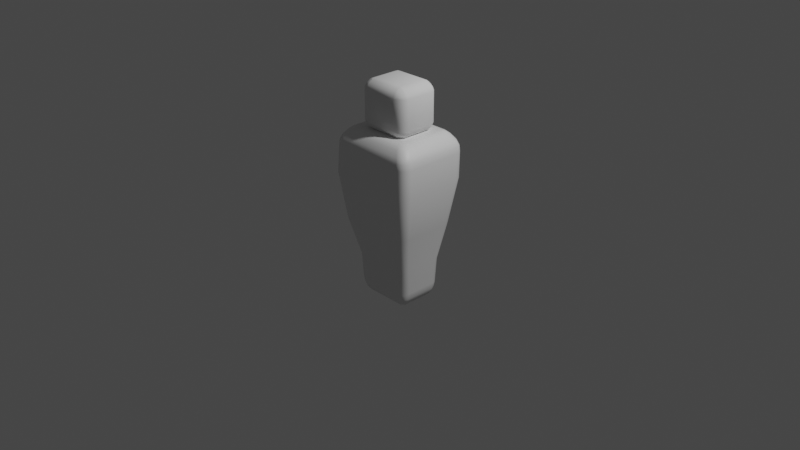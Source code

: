 # Source: PlaceholderModelMale.blend  (saved by Blender 3.3.6; exported with 4.5.12 LTS)
import bpy
from mathutils import Matrix  # noqa: F401  (used for matrix-valued properties, if any)

bpy.ops.wm.read_factory_settings(use_empty=True)
scene = bpy.context.scene
scene.name = 'Scene'

# ---- collections
col_collection = bpy.data.collections.new('Collection'); scene.collection.children.link(col_collection)

# ---- materials (node trees are filled in below, after node groups)
mat_placeholdermodelmale = bpy.data.materials.new('PlaceholderModelMale')
mat_placeholdermodelmale.alpha_threshold = 0.0
mat_placeholdermodelmale.use_transparent_shadow = False
mat_placeholdermodelmale.roughness = 0.5
mat_placeholdermodelmale.line_color = (0.0, 0.0, 0.0, 1.0)

# ---- node groups
ng_auto_smooth = bpy.data.node_groups.new('Auto Smooth', 'GeometryNodeTree')
_s = ng_auto_smooth.interface.new_socket(name='Geometry', in_out='OUTPUT', socket_type='NodeSocketGeometry')
_s = ng_auto_smooth.interface.new_socket(name='Geometry', in_out='INPUT', socket_type='NodeSocketGeometry')
_s = ng_auto_smooth.interface.new_socket(name='Angle', in_out='INPUT', socket_type='NodeSocketFloat')
_s.subtype = 'ANGLE'
_s.min_value = 0.0
_s.max_value = 3.142
ng_auto_smooth.is_modifier = True
_N = ng_auto_smooth.nodes; _L = ng_auto_smooth.links
n0 = _N.new('NodeGroupOutput'); n0.name = 'Group Output'; n0.location = (480, -100)
n1 = _N.new('NodeGroupInput'); n1.name = 'Group Input'; n1.location = (-420, -300)
n2 = _N.new('NodeGroupInput'); n2.name = 'Group Input.001'; n2.location = (-60, -100)
n3 = _N.new('GeometryNodeSetShadeSmooth'); n3.name = 'Set Shade Smooth'; n3.location = (120, -100)
n3.domain = 'EDGE'
n4 = _N.new('GeometryNodeSetShadeSmooth'); n4.name = 'Set Shade Smooth.001'; n4.location = (300, -100)
n5 = _N.new('GeometryNodeInputMeshEdgeAngle'); n5.name = 'Edge Angle'; n5.location = (-420, -220)
n6 = _N.new('GeometryNodeInputEdgeSmooth'); n6.name = 'Is Edge Smooth'; n6.location = (-60, -160)
n7 = _N.new('GeometryNodeInputShadeSmooth'); n7.name = 'Is Face Smooth'; n7.location = (-240, -340)
n8 = _N.new('FunctionNodeBooleanMath'); n8.name = 'Boolean Math'; n8.location = (-60, -220)
n9 = _N.new('FunctionNodeCompare'); n9.name = 'Compare'; n9.location = (-240, -180)
n9.operation = 'LESS_EQUAL'
_L.new(n5.outputs[0], n9.inputs[0])
_L.new(n4.outputs[0], n0.inputs[0])
_L.new(n1.outputs[1], n9.inputs[1])
_L.new(n9.outputs[0], n8.inputs[0])
_L.new(n7.outputs[0], n8.inputs[1])
_L.new(n2.outputs[0], n3.inputs[0])
_L.new(n6.outputs[0], n3.inputs[1])
_L.new(n3.outputs[0], n4.inputs[0])
_L.new(n8.outputs[0], n3.inputs[2])
n0.is_active_output = True

# ---- material node trees
mat_placeholdermodelmale.use_nodes = True; mat_placeholdermodelmale.node_tree.nodes.clear()
_N = mat_placeholdermodelmale.node_tree.nodes; _L = mat_placeholdermodelmale.node_tree.links
n0 = _N.new('ShaderNodeOutputMaterial'); n0.name = 'Material Output'; n0.location = (300, 300)
n1 = _N.new('ShaderNodeBsdfPrincipled'); n1.name = 'Principled BSDF'; n1.location = (10, 300)
n1.distribution = 'GGX'
n1.subsurface_method = 'RANDOM_WALK_SKIN'
n1.inputs[3].default_value = 1.45
n1.inputs[27].default_value = (0.0, 0.0, 0.0, 1.0)
n1.inputs[28].default_value = 1.0
_L.new(n1.outputs[0], n0.inputs[0])
n0.is_active_output = True

# ---- world
world_world = bpy.data.worlds.new('World'); scene.world = world_world
world_world.use_nodes = True; world_world.node_tree.nodes.clear()
_N = world_world.node_tree.nodes; _L = world_world.node_tree.links
n0 = _N.new('ShaderNodeOutputWorld'); n0.name = 'World Output'; n0.location = (300, 300)
n1 = _N.new('ShaderNodeBackground'); n1.name = 'Background'; n1.location = (10, 300)
n1.inputs[0].default_value = (0.05088, 0.05088, 0.05088, 1.0)
_L.new(n1.outputs[0], n0.inputs[0])
n0.is_active_output = True
world_world.color = (0.05088, 0.05088, 0.05088)
world_world.use_sun_shadow = False
world_world.sun_shadow_jitter_overblur = 0.0

# ---- cameras
cam_camera = bpy.data.cameras.new('Camera')
cam_camera.clip_end = 100.0
cam_camera.ortho_scale = 7.314

# ---- lights
light_light = bpy.data.lights.new('Light', 'POINT')
light_light.transmission_factor = 0.0
light_light.energy = 1000.0
light_light.shadow_soft_size = 0.1
light_light.shadow_maximum_resolution = 0.006
light_light.use_absolute_resolution = True

# ---- meshes
me_body = bpy.data.meshes.new('Body')
me_body.from_pydata([(0.2185, 0.1562, -0.85), (0.2312, 0.251, -0.6779), (0.3246, 0.1676, -0.678), (0.2214, 0.1888, -0.8369), (0.2249, 0.2182, -0.7996), (0.2548, 0.1588, -0.8369), (0.2559, 0.1897, -0.8179), (0.2573, 0.2153, -0.7932), (0.2776, 0.2091, -0.779), (0.2663, 0.2441, -0.6856), (0.2964, 0.2258, -0.6883), (0.2283, 0.2401, -0.7437), (0.2614, 0.2308, -0.7449), (0.2882, 0.2186, -0.745), (0.3122, 0.165, -0.7438), (0.2878, 0.1619, -0.7996), (0.3168, 0.199, -0.6857), (0.3018, 0.1946, -0.7449), (0.2845, 0.191, -0.7932), (0.3246, -0.1676, -0.678), (0.2312, -0.251, -0.6779), (0.2185, -0.1562, -0.85), (0.3168, -0.199, -0.6857), (0.2964, -0.2258, -0.6883), (0.3122, -0.165, -0.7438), (0.3018, -0.1946, -0.7449), (0.2882, -0.2186, -0.745), (0.2776, -0.2091, -0.779), (0.2283, -0.2401, -0.7437), (0.2249, -0.2182, -0.7996), (0.2663, -0.2441, -0.6856), (0.2614, -0.2308, -0.7449), (0.2573, -0.2153, -0.7932), (0.2548, -0.1588, -0.8369), (0.2878, -0.1619, -0.7996), (0.2214, -0.1888, -0.8369), (0.2559, -0.1897, -0.8179), (0.2845, -0.191, -0.7932), (-0.3246, 0.1676, -0.678), (-0.2312, 0.251, -0.6779), (-0.2185, 0.1562, -0.85), (-0.3168, 0.199, -0.6857), (-0.2964, 0.2258, -0.6883), (-0.3122, 0.165, -0.7438), (-0.3018, 0.1946, -0.7449), (-0.2882, 0.2186, -0.745), (-0.2776, 0.2091, -0.779), (-0.2283, 0.2401, -0.7437), (-0.2249, 0.2182, -0.7996), (-0.2663, 0.2441, -0.6856), (-0.2614, 0.2308, -0.7449), (-0.2573, 0.2153, -0.7932), (-0.2548, 0.1588, -0.8369), (-0.2878, 0.1619, -0.7996), (-0.2214, 0.1888, -0.8369), (-0.2559, 0.1897, -0.8179), (-0.2845, 0.191, -0.7932), (-0.3246, -0.1676, -0.678), (-0.2185, -0.1562, -0.85), (-0.2312, -0.251, -0.6779), (-0.3122, -0.165, -0.7438), (-0.2878, -0.1619, -0.7996), (-0.3168, -0.199, -0.6857), (-0.3018, -0.1946, -0.7449), (-0.2845, -0.191, -0.7932), (-0.2776, -0.2091, -0.779), (-0.2214, -0.1888, -0.8369), (-0.2249, -0.2182, -0.7996), (-0.2548, -0.1588, -0.8369), (-0.2559, -0.1897, -0.8179), (-0.2573, -0.2153, -0.7932), (-0.2663, -0.2441, -0.6856), (-0.2964, -0.2258, -0.6883), (-0.2283, -0.2401, -0.7437), (-0.2614, -0.2308, -0.7449), (-0.2882, -0.2186, -0.745), (0.3206, 0.3269, 0.0004181), (0.4242, 0.2238, 0.0004181), (0.3603, 0.319, 0.0004181), (0.3939, 0.2967, 0.0004181), (0.4163, 0.2632, 0.0004181), (-0.4242, -0.2694, 0.0004181), (-0.3206, -0.3724, 0.0004181), (-0.4163, -0.3088, 0.0004181), (-0.3939, -0.3422, 0.0004181), (-0.3603, -0.3646, 0.0004181), (0.4242, -0.2694, 0.0004181), (0.3206, -0.3724, 0.0004181), (0.4163, -0.3088, 0.0004181), (0.3939, -0.3422, 0.0004181), (0.3603, -0.3646, 0.0004181), (-0.4242, 0.2238, 0.0004181), (-0.3206, 0.3269, 0.0004181), (-0.4163, 0.2632, 0.0004181), (-0.3939, 0.2967, 0.0004181), (-0.3603, 0.319, 0.0004181), (0.3286, -0.2623, 0.9861), (0.3923, -0.3202, 0.9462), (0.3603, -0.2924, 0.9744), (0.3174, -0.2698, 0.9861), (0.3644, -0.339, 0.9459), (0.3382, -0.3072, 0.9743), (0.3315, -0.3458, 0.9456), (0.2997, -0.2733, 0.9861), (0.3108, -0.3127, 0.9742), (0.2997, 0.2733, 0.9861), (0.3315, 0.3458, 0.9456), (0.3108, 0.3127, 0.9742), (0.4658, 0.2893, 0.8899), (0.4931, 0.3068, 0.7763), (0.488, 0.3032, 0.8401), (0.3895, 0.4098, 0.7762), (0.3689, 0.3849, 0.8905), (0.3864, 0.4041, 0.8402), (0.3174, 0.2698, 0.9861), (0.3644, 0.339, 0.9459), (0.3382, 0.3072, 0.9743), (0.4852, 0.3462, 0.7763), (0.4586, 0.3261, 0.8898), (0.4803, 0.3419, 0.8401), (0.4628, 0.3796, 0.7763), (0.4376, 0.3572, 0.8899), (0.4582, 0.3746, 0.8401), (0.4292, 0.402, 0.7762), (0.4061, 0.3778, 0.8902), (0.4253, 0.3965, 0.8402), (0.3689, -0.3849, 0.8905), (0.3895, -0.4098, 0.7762), (0.3864, -0.4041, 0.8402), (0.4931, -0.3068, 0.7763), (0.4659, -0.2893, 0.8899), (0.488, -0.3032, 0.8401), (0.3286, 0.2623, 0.9861), (0.3923, 0.3202, 0.9462), (0.3603, 0.2924, 0.9744), (0.4292, -0.402, 0.7762), (0.4061, -0.3778, 0.8902), (0.4253, -0.3965, 0.8402), (0.4628, -0.3796, 0.7763), (0.4376, -0.3572, 0.8899), (0.4582, -0.3746, 0.8401), (0.4852, -0.3462, 0.7763), (0.4586, -0.3261, 0.8898), (0.4803, -0.3419, 0.8401), (-0.3689, 0.3849, 0.8905), (-0.3895, 0.4098, 0.7762), (-0.3864, 0.4041, 0.8402), (-0.4931, 0.3068, 0.7763), (-0.4659, 0.2893, 0.8899), (-0.488, 0.3032, 0.8401), (0.3361, 0.2512, 0.9861), (0.4109, 0.2922, 0.9463), (0.3751, 0.2703, 0.9744), (-0.4292, 0.402, 0.7762), (-0.4061, 0.3778, 0.8902), (-0.4253, 0.3965, 0.8402), (-0.4628, 0.3796, 0.7763), (-0.4376, 0.3572, 0.8899), (-0.4582, 0.3746, 0.8401), (-0.4852, 0.3462, 0.7763), (-0.4586, 0.3261, 0.8898), (-0.4803, 0.3419, 0.8401), (-0.4658, -0.2893, 0.8899), (-0.4931, -0.3068, 0.7763), (-0.488, -0.3032, 0.8401), (-0.3895, -0.4098, 0.7762), (-0.3689, -0.3849, 0.8905), (-0.3864, -0.4041, 0.8402), (0.4176, 0.2593, 0.9462), (0.3396, 0.2338, 0.9861), (0.3806, 0.2431, 0.9744), (-0.4852, -0.3462, 0.7763), (-0.4586, -0.3261, 0.8898), (-0.4803, -0.3419, 0.8401), (-0.4628, -0.3796, 0.7763), (-0.4376, -0.3572, 0.8899), (-0.4582, -0.3746, 0.8401), (-0.4292, -0.402, 0.7762), (-0.4061, -0.3778, 0.8902), (-0.4253, -0.3965, 0.8402), (0.3361, -0.2512, 0.9861), (0.4109, -0.2922, 0.9463), (0.3751, -0.2703, 0.9744), (0.3396, -0.2338, 0.9861), (0.4176, -0.2593, 0.9462), (0.3806, -0.2431, 0.9744), (-0.2997, 0.2733, 0.9861), (-0.3315, 0.3458, 0.9456), (-0.3108, 0.3127, 0.9742), (-0.3174, 0.2698, 0.9861), (-0.3644, 0.339, 0.9459), (-0.3382, 0.3072, 0.9743), (-0.3286, 0.2623, 0.9861), (-0.3923, 0.3202, 0.9462), (-0.3603, 0.2924, 0.9744), (-0.3361, 0.2512, 0.9861), (-0.4109, 0.2922, 0.9463), (-0.3751, 0.2703, 0.9744), (-0.3396, 0.2338, 0.9861), (-0.4176, 0.2593, 0.9462), (-0.3806, 0.2431, 0.9744), (-0.3396, -0.2338, 0.9861), (-0.4176, -0.2593, 0.9462), (-0.3806, -0.2431, 0.9744), (-0.3361, -0.2512, 0.9861), (-0.4109, -0.2922, 0.9463), (-0.3751, -0.2703, 0.9744), (-0.3286, -0.2623, 0.9861), (-0.3923, -0.3202, 0.9462), (-0.3603, -0.2924, 0.9744), (-0.3174, -0.2698, 0.9861), (-0.3644, -0.339, 0.9459), (-0.3382, -0.3072, 0.9743), (-0.2997, -0.2733, 0.9861), (-0.3315, -0.3458, 0.9456), (-0.3108, -0.3127, 0.9742), (0.3323, 0.1834, -0.4126), (0.3251, 0.2145, -0.4174), (0.3055, 0.241, -0.4191), (0.2766, 0.2589, -0.4174), (0.2426, 0.2655, -0.4125), (0.2426, -0.2655, -0.4125), (0.2766, -0.2589, -0.4174), (0.3055, -0.241, -0.4191), (0.3251, -0.2145, -0.4174), (0.3323, -0.1834, -0.4126), (-0.2426, 0.2655, -0.4125), (-0.2766, 0.2589, -0.4174), (-0.3055, 0.241, -0.4191), (-0.3251, 0.2145, -0.4174), (-0.3323, 0.1834, -0.4126), (-0.2426, -0.2655, -0.4125), (-0.2766, -0.2589, -0.4174), (-0.3055, -0.241, -0.4191), (-0.3251, -0.2145, -0.4174), (-0.3323, -0.1834, -0.4126), (0.4979, 0.2908, 0.4998), (0.4895, 0.3336, 0.4998), (0.4979, -0.3181, 0.4998), (0.4299, 0.394, 0.4997), (0.3878, 0.4025, 0.4997), (-0.3878, 0.4025, 0.4997), (0.4656, 0.3698, 0.4997), (0.3878, -0.4299, 0.4997), (0.4299, -0.4214, 0.4997), (-0.3878, -0.4299, 0.4997), (0.4895, -0.3609, 0.4998), (0.4656, -0.3971, 0.4997), (-0.4299, 0.394, 0.4997), (-0.4895, 0.3336, 0.4998), (-0.4979, 0.2908, 0.4998), (-0.4979, -0.3181, 0.4998), (-0.4656, 0.3698, 0.4997), (-0.4895, -0.3609, 0.4998), (-0.4299, -0.4214, 0.4997), (-0.4656, -0.3971, 0.4997)], [], [(221, 87, 82, 231), (241, 92, 95, 248), (235, 81, 91, 230), (142, 130, 184, 181), (126, 136, 100, 102), (226, 92, 76, 220), (216, 77, 86, 225), (40, 0, 21, 58), (139, 142, 181, 97), (236, 77, 80, 237), (154, 157, 193, 190), (130, 108, 168, 184), (121, 124, 115, 133), (108, 118, 151, 168), (112, 144, 187, 106), (166, 126, 102, 214), (237, 80, 79, 242), (0, 3, 6, 5), (3, 4, 7, 6), (5, 6, 18, 15), (6, 7, 8, 18), (1, 9, 12, 11), (9, 10, 13, 12), (11, 12, 7, 4), (12, 13, 8, 7), (2, 14, 17, 16), (14, 15, 18, 17), (16, 17, 13, 10), (17, 18, 8, 13), (255, 174, 171, 253), (242, 79, 78, 239), (239, 78, 76, 240), (19, 22, 25, 24), (22, 23, 26, 25), (24, 25, 37, 34), (25, 26, 27, 37), (20, 28, 31, 30), (28, 29, 32, 31), (30, 31, 26, 23), (31, 32, 27, 26), (21, 33, 36, 35), (33, 34, 37, 36), (35, 36, 32, 29), (36, 37, 27, 32), (249, 93, 91, 250), (254, 177, 174, 255), (253, 171, 163, 251), (252, 94, 93, 249), (38, 41, 44, 43), (41, 42, 45, 44), (43, 44, 56, 53), (44, 45, 46, 56), (39, 47, 50, 49), (47, 48, 51, 50), (49, 50, 45, 42), (50, 51, 46, 45), (40, 52, 55, 54), (52, 53, 56, 55), (54, 55, 51, 48), (55, 56, 46, 51), (124, 112, 106, 115), (248, 95, 94, 252), (246, 88, 86, 238), (136, 139, 97, 100), (57, 60, 63, 62), (60, 61, 64, 63), (62, 63, 75, 72), (63, 64, 65, 75), (58, 66, 69, 68), (66, 67, 70, 69), (68, 69, 64, 61), (69, 70, 65, 64), (59, 71, 74, 73), (71, 72, 75, 74), (73, 74, 70, 67), (74, 75, 65, 70), (40, 58, 68, 52), (52, 68, 61, 53), (53, 61, 60, 43), (43, 60, 57, 38), (0, 40, 54, 3), (3, 54, 48, 4), (4, 48, 47, 11), (11, 47, 39, 1), (216, 2, 16, 217), (217, 16, 10, 218), (218, 10, 9, 219), (219, 9, 1, 220), (178, 166, 214, 211), (175, 178, 211, 208), (172, 175, 208, 205), (245, 165, 177, 254), (221, 20, 30, 222), (222, 30, 23, 223), (223, 23, 22, 224), (224, 22, 19, 225), (226, 39, 49, 227), (227, 49, 42, 228), (228, 42, 41, 229), (229, 41, 38, 230), (58, 21, 35, 66), (66, 35, 29, 67), (67, 29, 28, 73), (73, 28, 20, 59), (21, 0, 5, 33), (33, 5, 15, 34), (34, 15, 14, 24), (24, 14, 2, 19), (236, 109, 129, 238), (118, 121, 133, 151), (243, 87, 90, 244), (241, 145, 111, 240), (231, 82, 85, 232), (232, 85, 84, 233), (233, 84, 83, 234), (234, 83, 81, 235), (243, 127, 165, 245), (247, 89, 88, 246), (144, 154, 190, 187), (244, 90, 89, 247), (148, 162, 202, 199), (157, 160, 196, 193), (162, 172, 205, 202), (251, 163, 147, 250), (160, 148, 199, 196), (109, 117, 119, 110), (110, 119, 118, 108), (117, 120, 122, 119), (119, 122, 121, 118), (120, 123, 125, 122), (122, 125, 124, 121), (123, 111, 113, 125), (125, 113, 112, 124), (199, 202, 203, 200), (200, 203, 201, 198), (103, 213, 215, 104), (104, 215, 214, 102), (127, 135, 137, 128), (128, 137, 136, 126), (135, 138, 140, 137), (137, 140, 139, 136), (138, 141, 143, 140), (140, 143, 142, 139), (141, 129, 131, 143), (143, 131, 130, 142), (106, 187, 188, 107), (107, 188, 186, 105), (184, 168, 170, 185), (185, 170, 169, 183), (211, 214, 215, 212), (212, 215, 213, 210), (208, 211, 212, 209), (209, 212, 210, 207), (205, 208, 209, 206), (206, 209, 207, 204), (145, 153, 155, 146), (146, 155, 154, 144), (153, 156, 158, 155), (155, 158, 157, 154), (156, 159, 161, 158), (158, 161, 160, 157), (159, 147, 149, 161), (161, 149, 148, 160), (202, 205, 206, 203), (203, 206, 204, 201), (196, 199, 200, 197), (197, 200, 198, 195), (193, 196, 197, 194), (194, 197, 195, 192), (190, 193, 194, 191), (191, 194, 192, 189), (187, 190, 191, 188), (188, 191, 189, 186), (163, 171, 173, 164), (164, 173, 172, 162), (171, 174, 176, 173), (173, 176, 175, 172), (174, 177, 179, 176), (176, 179, 178, 175), (177, 165, 167, 179), (179, 167, 166, 178), (181, 184, 185, 182), (182, 185, 183, 180), (97, 181, 182, 98), (98, 182, 180, 96), (100, 97, 98, 101), (101, 98, 96, 99), (102, 100, 101, 104), (104, 101, 99, 103), (115, 106, 107, 116), (116, 107, 105, 114), (129, 109, 110, 131), (131, 110, 108, 130), (133, 115, 116, 134), (134, 116, 114, 132), (111, 145, 146, 113), (113, 146, 144, 112), (151, 133, 134, 152), (152, 134, 132, 150), (126, 166, 167, 128), (128, 167, 165, 127), (168, 151, 152, 170), (170, 152, 150, 169), (147, 163, 164, 149), (149, 164, 162, 148), (169, 150, 132, 114, 105, 186, 189, 192, 195, 198, 201, 204, 207, 210, 213, 103, 99, 96, 180, 183), (62, 234, 235, 57), (72, 233, 234, 62), (71, 232, 233, 72), (59, 231, 232, 71), (93, 229, 230, 91), (94, 228, 229, 93), (95, 227, 228, 94), (92, 226, 227, 95), (88, 224, 225, 86), (89, 223, 224, 88), (90, 222, 223, 89), (87, 221, 222, 90), (78, 219, 220, 76), (79, 218, 219, 78), (80, 217, 218, 79), (77, 216, 217, 80), (2, 216, 225, 19), (39, 226, 220, 1), (57, 235, 230, 38), (20, 221, 231, 59), (81, 251, 250, 91), (135, 244, 247, 138), (138, 247, 246, 141), (87, 243, 245, 82), (92, 241, 240, 76), (127, 243, 244, 135), (77, 236, 238, 86), (82, 245, 254, 85), (141, 246, 238, 129), (153, 248, 252, 156), (156, 252, 249, 159), (83, 253, 251, 81), (85, 254, 255, 84), (159, 249, 250, 147), (123, 239, 240, 111), (120, 242, 239, 123), (84, 255, 253, 83), (117, 237, 242, 120), (109, 236, 237, 117), (145, 241, 248, 153)])
me_body.polygons.foreach_set('use_smooth', [True] * 246)
_uv = me_body.uv_layers.new(name='UVMap')
_uv.uv.foreach_set('vector', [0.4464, 0.7834, 0.5205, 0.7805, 0.5205, 0.9695, 0.4464, 0.9666, 0.5816, 0.2778, 0.5205, 0.2805, 0.5203, 0.2688, 0.5814, 0.2671, 0.4464, 0.03838, 0.5205, 0.03459, 0.5205, 0.2154, 0.4464, 0.2116, 0.6247, 0.7308, 0.625, 0.7189, 0.625, 0.7189, 0.6247, 0.7308, 0.625, 0.7759, 0.6249, 0.766, 0.6249, 0.766, 0.625, 0.7759, 0.4464, 0.2834, 0.5205, 0.2805, 0.5205, 0.4695, 0.4464, 0.4666, 0.4464, 0.5384, 0.5205, 0.5346, 0.5205, 0.7154, 0.4464, 0.7116, 0.1621, 0.5433, 0.3379, 0.5433, 0.3379, 0.7067, 0.1621, 0.7067, 0.6234, 0.75, 0.6247, 0.7308, 0.6247, 0.7308, 0.6234, 0.75, 0.5816, 0.5326, 0.5205, 0.5346, 0.5202, 0.5213, 0.5814, 0.5201, 0.6249, 0.266, 0.6234, 0.25, 0.6234, 0.25, 0.6249, 0.266, 0.625, 0.7189, 0.625, 0.5311, 0.625, 0.5311, 0.625, 0.7189, 0.6234, 0.5, 0.6249, 0.484, 0.6249, 0.484, 0.6234, 0.5, 0.625, 0.5311, 0.6247, 0.5192, 0.6247, 0.5192, 0.625, 0.5311, 0.625, 0.4741, 0.625, 0.2759, 0.625, 0.2759, 0.625, 0.4741, 0.625, 0.9741, 0.625, 0.7759, 0.625, 0.7759, 0.625, 0.9741, 0.5814, 0.5201, 0.5202, 0.5213, 0.5193, 0.5, 0.5802, 0.5, 0.3379, 0.5433, 0.3391, 0.5262, 0.3529, 0.5258, 0.3525, 0.5419, 0.3391, 0.5262, 0.3405, 0.5, 0.3535, 0.5, 0.3529, 0.5258, 0.3525, 0.5419, 0.3529, 0.5258, 0.375, 0.5251, 0.375, 0.5403, 0.3529, 0.5258, 0.3535, 0.5, 0.3733, 0.5052, 0.375, 0.5251, 0.4031, 0.4649, 0.4015, 0.4785, 0.3914, 0.4782, 0.392, 0.4652, 0.4015, 0.4785, 0.399, 0.5, 0.3894, 0.5, 0.3914, 0.4782, 0.392, 0.4652, 0.3914, 0.4782, 0.375, 0.4785, 0.375, 0.4655, 0.3914, 0.4782, 0.3894, 0.5, 0.3733, 0.5052, 0.375, 0.4785, 0.4031, 0.5406, 0.392, 0.5404, 0.3914, 0.5253, 0.4015, 0.5248, 0.392, 0.5404, 0.375, 0.5403, 0.375, 0.5251, 0.3914, 0.5253, 0.4015, 0.5248, 0.3914, 0.5253, 0.3894, 0.5, 0.399, 0.5, 0.3914, 0.5253, 0.375, 0.5251, 0.3733, 0.5052, 0.3894, 0.5, 0.5807, 0.0, 0.614, 0.0, 0.6152, 0.0194, 0.5814, 0.02009, 0.5802, 0.5, 0.5193, 0.5, 0.5203, 0.4812, 0.5814, 0.4829, 0.5814, 0.4829, 0.5203, 0.4812, 0.5205, 0.4695, 0.5816, 0.4722, 0.4031, 0.7094, 0.4015, 0.7252, 0.3914, 0.7247, 0.392, 0.7096, 0.4015, 0.7252, 0.399, 0.75, 0.3894, 0.75, 0.3914, 0.7247, 0.392, 0.7096, 0.3914, 0.7247, 0.375, 0.7249, 0.375, 0.7097, 0.3914, 0.7247, 0.3894, 0.75, 0.3777, 0.7492, 0.375, 0.7249, 0.4031, 0.7851, 0.392, 0.7848, 0.3914, 0.7718, 0.4015, 0.7715, 0.392, 0.7848, 0.375, 0.7845, 0.375, 0.7715, 0.3914, 0.7718, 0.4015, 0.7715, 0.3914, 0.7718, 0.3894, 0.75, 0.399, 0.75, 0.3914, 0.7718, 0.375, 0.7715, 0.3777, 0.7492, 0.3894, 0.75, 0.3379, 0.7067, 0.3525, 0.7081, 0.3529, 0.7242, 0.3391, 0.7238, 0.3525, 0.7081, 0.375, 0.7097, 0.375, 0.7249, 0.3529, 0.7242, 0.3391, 0.7238, 0.3529, 0.7242, 0.3535, 0.75, 0.3405, 0.75, 0.3529, 0.7242, 0.375, 0.7249, 0.3777, 0.7492, 0.3535, 0.75, 0.5814, 0.2299, 0.5202, 0.2287, 0.5205, 0.2154, 0.5816, 0.2174, 0.5815, 0.9828, 0.6153, 0.9838, 0.614, 1.0, 0.5807, 1.0, 0.5814, 0.02009, 0.6152, 0.0194, 0.6155, 0.03146, 0.5816, 0.03257, 0.5802, 0.25, 0.5193, 0.25, 0.5202, 0.2287, 0.5814, 0.2299, 0.4031, 0.2094, 0.4015, 0.2252, 0.3914, 0.2247, 0.392, 0.2096, 0.4015, 0.2252, 0.399, 0.25, 0.3894, 0.25, 0.3914, 0.2247, 0.392, 0.2096, 0.3914, 0.2247, 0.375, 0.2249, 0.375, 0.2097, 0.3914, 0.2247, 0.3894, 0.25, 0.3832, 0.25, 0.375, 0.2249, 0.4031, 0.2851, 0.392, 0.2848, 0.3914, 0.2718, 0.4015, 0.2715, 0.392, 0.2848, 0.375, 0.2845, 0.375, 0.2715, 0.3914, 0.2718, 0.4015, 0.2715, 0.3914, 0.2718, 0.3894, 0.25, 0.399, 0.25, 0.3914, 0.2718, 0.375, 0.2715, 0.375, 0.2633, 0.3894, 0.25, 0.1621, 0.5433, 0.1475, 0.5419, 0.1471, 0.5258, 0.1609, 0.5262, 0.1475, 0.5419, 0.125, 0.5403, 0.125, 0.5251, 0.1471, 0.5258, 0.1609, 0.5262, 0.1471, 0.5258, 0.1465, 0.5, 0.1595, 0.5, 0.1471, 0.5258, 0.125, 0.5251, 0.125, 0.5156, 0.1465, 0.5, 0.6249, 0.484, 0.625, 0.4741, 0.625, 0.4741, 0.6249, 0.484, 0.5814, 0.2671, 0.5203, 0.2688, 0.5193, 0.25, 0.5802, 0.25, 0.5814, 0.7299, 0.5202, 0.7287, 0.5205, 0.7154, 0.5816, 0.7174, 0.6249, 0.766, 0.6234, 0.75, 0.6234, 0.75, 0.6249, 0.766, 0.4031, 0.04059, 0.392, 0.0404, 0.3914, 0.02526, 0.4015, 0.02479, 0.392, 0.0404, 0.375, 0.04031, 0.375, 0.02509, 0.3914, 0.02526, 0.4015, 0.02479, 0.3914, 0.02526, 0.3894, 0.0, 0.399, 0.0, 0.3914, 0.02526, 0.375, 0.02509, 0.375, 0.0156, 0.3894, 0.0, 0.1621, 0.7067, 0.1609, 0.7238, 0.1471, 0.7242, 0.1475, 0.7081, 0.1609, 0.7238, 0.1595, 0.75, 0.1465, 0.75, 0.1471, 0.7242, 0.1475, 0.7081, 0.1471, 0.7242, 0.125, 0.7249, 0.125, 0.7097, 0.1471, 0.7242, 0.1465, 0.75, 0.1383, 0.75, 0.125, 0.7249, 0.4031, 0.9649, 0.4015, 0.9785, 0.3914, 0.9782, 0.392, 0.9652, 0.4015, 0.9785, 0.399, 1.0, 0.3894, 1.0, 0.3914, 0.9782, 0.392, 0.9652, 0.3914, 0.9782, 0.375, 0.9785, 0.375, 0.9655, 0.3914, 0.9782, 0.3894, 1.0, 0.3832, 1.0, 0.375, 0.9785, 0.1621, 0.5433, 0.1621, 0.7067, 0.1475, 0.7081, 0.1475, 0.5419, 0.1475, 0.5419, 0.1475, 0.7081, 0.125, 0.7097, 0.125, 0.5403, 0.375, 0.2097, 0.375, 0.04031, 0.392, 0.0404, 0.392, 0.2096, 0.392, 0.2096, 0.392, 0.0404, 0.4031, 0.04059, 0.4031, 0.2094, 0.3379, 0.5433, 0.1621, 0.5433, 0.1609, 0.5262, 0.3391, 0.5262, 0.3391, 0.5262, 0.1609, 0.5262, 0.1595, 0.5, 0.3405, 0.5, 0.375, 0.4655, 0.375, 0.2845, 0.392, 0.2848, 0.392, 0.4652, 0.392, 0.4652, 0.392, 0.2848, 0.4031, 0.2851, 0.4031, 0.4649, 0.4464, 0.5384, 0.4031, 0.5406, 0.4015, 0.5248, 0.4453, 0.5235, 0.4453, 0.5235, 0.4015, 0.5248, 0.399, 0.5, 0.4434, 0.5, 0.4434, 0.5, 0.399, 0.5, 0.4015, 0.4785, 0.4453, 0.4795, 0.4453, 0.4795, 0.4015, 0.4785, 0.4031, 0.4649, 0.4464, 0.4666, 0.6249, 0.984, 0.625, 0.9741, 0.625, 0.9741, 0.6249, 0.984, 0.6234, 1.0, 0.6249, 0.984, 0.6249, 0.984, 0.6234, 1.0, 0.6247, 0.01921, 0.6234, 0.0, 0.6234, 0.0, 0.6247, 0.01921, 0.5816, 0.9722, 0.6155, 0.9737, 0.6153, 0.9838, 0.5815, 0.9828, 0.4464, 0.7834, 0.4031, 0.7851, 0.4015, 0.7715, 0.4453, 0.7705, 0.4453, 0.7705, 0.4015, 0.7715, 0.399, 0.75, 0.4434, 0.75, 0.4434, 0.75, 0.399, 0.75, 0.4015, 0.7252, 0.4453, 0.7265, 0.4453, 0.7265, 0.4015, 0.7252, 0.4031, 0.7094, 0.4464, 0.7116, 0.4464, 0.2834, 0.4031, 0.2851, 0.4015, 0.2715, 0.4453, 0.2705, 0.4453, 0.2705, 0.4015, 0.2715, 0.399, 0.25, 0.4434, 0.25, 0.4434, 0.25, 0.399, 0.25, 0.4015, 0.2252, 0.4453, 0.2265, 0.4453, 0.2265, 0.4015, 0.2252, 0.4031, 0.2094, 0.4464, 0.2116, 0.1621, 0.7067, 0.3379, 0.7067, 0.3391, 0.7238, 0.1609, 0.7238, 0.1609, 0.7238, 0.3391, 0.7238, 0.3405, 0.75, 0.1595, 0.75, 0.375, 0.9655, 0.375, 0.7845, 0.392, 0.7848, 0.392, 0.9652, 0.392, 0.9652, 0.392, 0.7848, 0.4031, 0.7851, 0.4031, 0.9649, 0.3379, 0.7067, 0.3379, 0.5433, 0.3525, 0.5419, 0.3525, 0.7081, 0.3525, 0.7081, 0.3525, 0.5419, 0.375, 0.5403, 0.375, 0.7097, 0.375, 0.7097, 0.375, 0.5403, 0.392, 0.5404, 0.392, 0.7096, 0.392, 0.7096, 0.392, 0.5404, 0.4031, 0.5406, 0.4031, 0.7094, 0.5816, 0.5326, 0.6155, 0.5315, 0.6155, 0.7185, 0.5816, 0.7174, 0.6247, 0.5192, 0.6234, 0.5, 0.6234, 0.5, 0.6247, 0.5192, 0.5816, 0.7778, 0.5205, 0.7805, 0.5203, 0.7688, 0.5814, 0.7671, 0.5816, 0.2778, 0.6155, 0.2763, 0.6155, 0.4737, 0.5816, 0.4722, 0.4464, 0.9666, 0.5205, 0.9695, 0.5202, 0.9812, 0.4453, 0.9795, 0.4453, 0.9795, 0.5202, 0.9812, 0.5181, 1.0, 0.4429, 1.0, 0.4429, 0.0, 0.5181, 0.0, 0.5202, 0.02133, 0.4453, 0.02351, 0.4453, 0.02351, 0.5202, 0.02133, 0.5205, 0.03459, 0.4464, 0.03838, 0.5816, 0.7778, 0.6155, 0.7763, 0.6155, 0.9737, 0.5816, 0.9722, 0.5802, 0.75, 0.5193, 0.75, 0.5202, 0.7287, 0.5814, 0.7299, 0.625, 0.2759, 0.6249, 0.266, 0.6249, 0.266, 0.625, 0.2759, 0.5814, 0.7671, 0.5203, 0.7688, 0.5193, 0.75, 0.5802, 0.75, 0.625, 0.2189, 0.625, 0.03114, 0.625, 0.03114, 0.625, 0.2189, 0.6234, 0.25, 0.6247, 0.2308, 0.6247, 0.2308, 0.6234, 0.25, 0.625, 0.03114, 0.6247, 0.01921, 0.6247, 0.01921, 0.625, 0.03114, 0.5816, 0.03257, 0.6155, 0.03146, 0.6155, 0.2185, 0.5816, 0.2174, 0.6247, 0.2308, 0.625, 0.2189, 0.625, 0.2189, 0.6247, 0.2308, 0.6155, 0.5315, 0.6152, 0.5194, 0.6247, 0.52, 0.625, 0.5322, 0.625, 0.5322, 0.6247, 0.52, 0.6247, 0.5192, 0.625, 0.5311, 0.6152, 0.5194, 0.6139, 0.5, 0.6235, 0.4993, 0.6247, 0.52, 0.6247, 0.52, 0.6235, 0.4993, 0.6234, 0.5, 0.6247, 0.5192, 0.6139, 0.5, 0.6153, 0.4838, 0.6249, 0.483, 0.6235, 0.4993, 0.6235, 0.4993, 0.6249, 0.483, 0.6249, 0.484, 0.6234, 0.5, 0.6153, 0.4838, 0.6155, 0.4737, 0.625, 0.4729, 0.6249, 0.483, 0.6249, 0.483, 0.625, 0.4729, 0.625, 0.4741, 0.6249, 0.484, 0.625, 0.2189, 0.625, 0.03114, 0.625, 0.0301, 0.625, 0.2199, 0.625, 0.2199, 0.625, 0.0301, 0.6248, 0.3457, 0.6248, 0.2532, 0.6248, 0.7448, 0.6248, 0.7636, 0.625, 0.9753, 0.625, 0.7747, 0.625, 0.7747, 0.625, 0.9753, 0.625, 0.9741, 0.625, 0.7759, 0.6155, 0.7763, 0.6153, 0.7662, 0.6249, 0.767, 0.625, 0.7771, 0.625, 0.7771, 0.6249, 0.767, 0.6249, 0.766, 0.625, 0.7759, 0.6153, 0.7662, 0.6139, 0.75, 0.6235, 0.7507, 0.6249, 0.767, 0.6249, 0.767, 0.6235, 0.7507, 0.6234, 0.75, 0.6249, 0.766, 0.6139, 0.75, 0.6152, 0.7306, 0.6247, 0.73, 0.6235, 0.7507, 0.6235, 0.7507, 0.6247, 0.73, 0.6247, 0.7308, 0.6234, 0.75, 0.6152, 0.7306, 0.6155, 0.7185, 0.625, 0.7178, 0.6247, 0.73, 0.6247, 0.73, 0.625, 0.7178, 0.625, 0.7189, 0.6247, 0.7308, 0.625, 0.4741, 0.625, 0.2759, 0.625, 0.2747, 0.625, 0.4753, 0.625, 0.4753, 0.625, 0.2747, 0.6248, 0.2815, 0.6248, 0.4911, 0.625, 0.7189, 0.625, 0.5311, 0.625, 0.5301, 0.625, 0.7199, 0.625, 0.7199, 0.625, 0.5301, 0.6248, 0.5201, 0.6248, 0.7165, 0.6249, 0.984, 0.625, 0.9741, 0.625, 0.9753, 0.6247, 0.9854, 0.6247, 0.9854, 0.625, 0.9753, 0.6248, 0.7636, 0.6247, 0.7067, 0.6234, 1.0, 0.6249, 0.984, 0.6247, 0.9854, 0.6234, 1.0, 0.6234, 1.0, 0.6247, 0.9854, 0.6247, 0.7067, 0.6246, 0.6046, 0.6247, 0.01921, 0.6234, 0.0, 0.6235, 0.0008874, 0.6246, 0.01741, 0.6246, 0.111, 0.6235, 0.9547, 0.6246, 0.6046, 0.6246, 0.4694, 0.6155, 0.2763, 0.6153, 0.2662, 0.6249, 0.267, 0.625, 0.2771, 0.625, 0.2771, 0.6249, 0.267, 0.6249, 0.266, 0.625, 0.2759, 0.6153, 0.2662, 0.6139, 0.25, 0.6235, 0.2507, 0.6249, 0.267, 0.6249, 0.267, 0.6235, 0.2507, 0.6234, 0.25, 0.6249, 0.266, 0.6139, 0.25, 0.6152, 0.2306, 0.6247, 0.23, 0.6235, 0.2507, 0.6235, 0.2507, 0.6247, 0.23, 0.6247, 0.2308, 0.6234, 0.25, 0.6152, 0.2306, 0.6155, 0.2185, 0.625, 0.2178, 0.6247, 0.23, 0.6247, 0.23, 0.625, 0.2178, 0.625, 0.2189, 0.6247, 0.2308, 0.625, 0.03114, 0.6247, 0.01921, 0.6247, 0.01921, 0.625, 0.0301, 0.625, 0.0301, 0.6247, 0.01921, 0.6246, 0.4694, 0.6248, 0.3457, 0.6247, 0.2308, 0.625, 0.2189, 0.625, 0.2199, 0.6247, 0.2317, 0.6247, 0.2317, 0.625, 0.2199, 0.6248, 0.2532, 0.6246, 0.2591, 0.6234, 0.25, 0.6247, 0.2308, 0.6247, 0.2317, 0.6234, 0.2496, 0.6234, 0.2496, 0.6247, 0.2317, 0.6246, 0.2591, 0.6246, 0.2655, 0.6249, 0.266, 0.6234, 0.25, 0.6234, 0.2496, 0.6247, 0.2646, 0.6247, 0.2646, 0.6234, 0.2496, 0.6246, 0.2655, 0.6247, 0.2727, 0.625, 0.2759, 0.6249, 0.266, 0.6247, 0.2646, 0.625, 0.2747, 0.625, 0.2747, 0.6247, 0.2646, 0.6247, 0.2727, 0.6248, 0.2815, 0.6155, 0.03146, 0.6152, 0.0194, 0.6247, 0.02004, 0.625, 0.03225, 0.625, 0.03225, 0.6247, 0.02004, 0.6247, 0.01921, 0.625, 0.03114, 0.6152, 0.0194, 0.614, 0.0, 0.6234, 0.0004358, 0.6247, 0.02004, 0.6247, 0.02004, 0.6234, 0.0004358, 0.6234, 0.0, 0.6247, 0.01921, 0.614, 1.0, 0.6153, 0.9838, 0.6249, 0.983, 0.6236, 0.9982, 0.6236, 0.9982, 0.6249, 0.983, 0.6249, 0.984, 0.6234, 1.0, 0.6153, 0.9838, 0.6155, 0.9737, 0.625, 0.9729, 0.6249, 0.983, 0.6249, 0.983, 0.625, 0.9729, 0.625, 0.9741, 0.6249, 0.984, 0.6247, 0.7308, 0.625, 0.7189, 0.625, 0.7199, 0.6247, 0.7317, 0.6247, 0.7317, 0.625, 0.7199, 0.6248, 0.7165, 0.6246, 0.7258, 0.6234, 0.75, 0.6247, 0.7308, 0.6247, 0.7317, 0.6234, 0.7496, 0.6234, 0.7496, 0.6247, 0.7317, 0.6246, 0.7258, 0.6246, 0.7331, 0.6249, 0.766, 0.6234, 0.75, 0.6234, 0.7496, 0.6247, 0.7646, 0.6247, 0.7646, 0.6234, 0.7496, 0.6246, 0.7331, 0.6247, 0.7394, 0.625, 0.7759, 0.6249, 0.766, 0.6247, 0.7646, 0.625, 0.7747, 0.625, 0.7747, 0.6247, 0.7646, 0.6247, 0.7394, 0.6248, 0.7448, 0.6249, 0.484, 0.625, 0.4741, 0.625, 0.4753, 0.6247, 0.4854, 0.6247, 0.4854, 0.625, 0.4753, 0.6248, 0.4911, 0.6247, 0.4979, 0.6155, 0.7185, 0.6155, 0.5315, 0.625, 0.5322, 0.625, 0.7178, 0.625, 0.7178, 0.625, 0.5322, 0.625, 0.5311, 0.625, 0.7189, 0.6234, 0.5, 0.6249, 0.484, 0.6247, 0.4854, 0.6234, 0.5004, 0.6234, 0.5004, 0.6247, 0.4854, 0.6247, 0.4979, 0.6246, 0.5047, 0.6155, 0.4737, 0.6155, 0.2763, 0.625, 0.2771, 0.625, 0.4729, 0.625, 0.4729, 0.625, 0.2771, 0.625, 0.2759, 0.625, 0.4741, 0.6247, 0.5192, 0.6234, 0.5, 0.6234, 0.5004, 0.6247, 0.5183, 0.6247, 0.5183, 0.6234, 0.5004, 0.6246, 0.5047, 0.6246, 0.5118, 0.625, 0.7759, 0.625, 0.9741, 0.625, 0.9729, 0.625, 0.7771, 0.625, 0.7771, 0.625, 0.9729, 0.6155, 0.9737, 0.6155, 0.7763, 0.625, 0.5311, 0.6247, 0.5192, 0.6247, 0.5183, 0.625, 0.5301, 0.625, 0.5301, 0.6247, 0.5183, 0.6246, 0.5118, 0.6248, 0.5201, 0.6155, 0.2185, 0.6155, 0.03146, 0.625, 0.03225, 0.625, 0.2178, 0.625, 0.2178, 0.625, 0.03225, 0.625, 0.03114, 0.625, 0.2189, 0.6248, 0.5201, 0.6246, 0.5118, 0.6246, 0.5047, 0.6247, 0.4979, 0.6248, 0.4911, 0.6248, 0.2815, 0.6247, 0.2727, 0.6246, 0.2655, 0.6246, 0.2591, 0.6248, 0.2532, 0.6248, 0.3457, 0.6246, 0.4694, 0.6246, 0.6046, 0.6247, 0.7067, 0.6248, 0.7636, 0.6248, 0.7448, 0.6247, 0.7394, 0.6246, 0.7331, 0.6246, 0.7258, 0.6248, 0.7165, 0.4015, 0.02479, 0.4453, 0.02351, 0.4464, 0.03838, 0.4031, 0.04059, 0.399, 0.0, 0.4429, 0.0, 0.4453, 0.02351, 0.4015, 0.02479, 0.4015, 0.9785, 0.4453, 0.9795, 0.4429, 1.0, 0.399, 1.0, 0.4031, 0.9649, 0.4464, 0.9666, 0.4453, 0.9795, 0.4015, 0.9785, 0.5202, 0.2287, 0.4453, 0.2265, 0.4464, 0.2116, 0.5205, 0.2154, 0.5193, 0.25, 0.4434, 0.25, 0.4453, 0.2265, 0.5202, 0.2287, 0.5203, 0.2688, 0.4453, 0.2705, 0.4434, 0.25, 0.5193, 0.25, 0.5205, 0.2805, 0.4464, 0.2834, 0.4453, 0.2705, 0.5203, 0.2688, 0.5202, 0.7287, 0.4453, 0.7265, 0.4464, 0.7116, 0.5205, 0.7154, 0.5193, 0.75, 0.4434, 0.75, 0.4453, 0.7265, 0.5202, 0.7287, 0.5203, 0.7688, 0.4453, 0.7705, 0.4434, 0.75, 0.5193, 0.75, 0.5205, 0.7805, 0.4464, 0.7834, 0.4453, 0.7705, 0.5203, 0.7688, 0.5203, 0.4812, 0.4453, 0.4795, 0.4464, 0.4666, 0.5205, 0.4695, 0.5193, 0.5, 0.4434, 0.5, 0.4453, 0.4795, 0.5203, 0.4812, 0.5202, 0.5213, 0.4453, 0.5235, 0.4434, 0.5, 0.5193, 0.5, 0.5205, 0.5346, 0.4464, 0.5384, 0.4453, 0.5235, 0.5202, 0.5213, 0.4031, 0.5406, 0.4464, 0.5384, 0.4464, 0.7116, 0.4031, 0.7094, 0.4031, 0.2851, 0.4464, 0.2834, 0.4464, 0.4666, 0.4031, 0.4649, 0.4031, 0.04059, 0.4464, 0.03838, 0.4464, 0.2116, 0.4031, 0.2094, 0.4031, 0.7851, 0.4464, 0.7834, 0.4464, 0.9666, 0.4031, 0.9649, 0.5205, 0.03459, 0.5816, 0.03257, 0.5816, 0.2174, 0.5205, 0.2154, 0.6153, 0.7662, 0.5814, 0.7671, 0.5802, 0.75, 0.6139, 0.75, 0.6139, 0.75, 0.5802, 0.75, 0.5814, 0.7299, 0.6152, 0.7306, 0.5205, 0.7805, 0.5816, 0.7778, 0.5816, 0.9722, 0.5205, 0.9695, 0.5205, 0.2805, 0.5816, 0.2778, 0.5816, 0.4722, 0.5205, 0.4695, 0.6155, 0.7763, 0.5816, 0.7778, 0.5814, 0.7671, 0.6153, 0.7662, 0.5205, 0.5346, 0.5816, 0.5326, 0.5816, 0.7174, 0.5205, 0.7154, 0.5205, 0.9695, 0.5816, 0.9722, 0.5815, 0.9828, 0.5204, 0.9812, 0.6152, 0.7306, 0.5814, 0.7299, 0.5816, 0.7174, 0.6155, 0.7185, 0.6153, 0.2662, 0.5814, 0.2671, 0.5802, 0.25, 0.6139, 0.25, 0.6139, 0.25, 0.5802, 0.25, 0.5814, 0.2299, 0.6152, 0.2306, 0.5203, 0.02134, 0.5814, 0.02009, 0.5816, 0.03257, 0.5205, 0.03459, 0.5204, 0.9812, 0.5815, 0.9828, 0.5807, 1.0, 0.5205, 1.0, 0.6152, 0.2306, 0.5814, 0.2299, 0.5816, 0.2174, 0.6155, 0.2185, 0.6153, 0.4838, 0.5814, 0.4829, 0.5816, 0.4722, 0.6155, 0.4737, 0.6139, 0.5, 0.5802, 0.5, 0.5814, 0.4829, 0.6153, 0.4838, 0.5205, 0.0, 0.5807, 0.0, 0.5814, 0.02009, 0.5203, 0.02134, 0.6152, 0.5194, 0.5814, 0.5201, 0.5802, 0.5, 0.6139, 0.5, 0.6155, 0.5315, 0.5816, 0.5326, 0.5814, 0.5201, 0.6152, 0.5194, 0.6155, 0.2763, 0.5816, 0.2778, 0.5814, 0.2671, 0.6153, 0.2662])
me_body.materials.append(mat_placeholdermodelmale)
me_body.use_mirror_vertex_groups = False
me_body.update()
me_head = bpy.data.meshes.new('Head')
me_head.from_pydata([(-0.1813, -0.1555, -0.2621), (-0.1813, -0.2516, -0.1619), (-0.2935, -0.1555, -0.1619), (-0.1813, -0.2516, 0.1619), (-0.1813, -0.1555, 0.2621), (-0.2935, -0.1555, 0.1619), (-0.1813, 0.1555, -0.2621), (-0.2935, 0.1555, -0.1619), (-0.1813, 0.2516, -0.1619), (-0.1813, 0.1555, 0.2621), (-0.1813, 0.2516, 0.1619), (-0.2935, 0.1555, 0.1619), (0.1813, -0.1555, -0.2621), (0.2935, -0.1555, -0.1619), (0.1813, -0.2516, -0.1619), (0.1813, -0.1555, 0.2621), (0.1813, -0.2516, 0.1619), (0.2935, -0.1555, 0.1619), (0.1813, 0.1555, -0.2621), (0.1813, 0.2516, -0.1619), (0.2935, 0.1555, -0.1619), (0.1813, 0.1555, 0.2621), (0.2935, 0.1555, 0.1619), (0.1813, 0.2516, 0.1619), (-0.2206, -0.2377, -0.1619), (-0.2772, -0.1891, -0.1619), (-0.2428, -0.226, -0.1619), (-0.2636, -0.2082, -0.1619), (-0.2772, -0.1891, 0.1619), (-0.2206, -0.2377, 0.1619), (-0.2636, -0.2082, 0.1619), (-0.2428, -0.226, 0.1619), (-0.2772, 0.1891, -0.1619), (-0.2206, 0.2377, -0.1619), (-0.2636, 0.2082, -0.1619), (-0.2428, 0.226, -0.1619), (-0.2206, 0.2377, 0.1619), (-0.2772, 0.1891, 0.1619), (-0.2428, 0.226, 0.1619), (-0.2636, 0.2082, 0.1619), (0.2772, -0.1891, -0.1619), (0.2206, -0.2377, -0.1619), (0.2636, -0.2082, -0.1619), (0.2428, -0.226, -0.1619), (0.2206, -0.2377, 0.1619), (0.2772, -0.1891, 0.1619), (0.2428, -0.226, 0.1619), (0.2636, -0.2082, 0.1619), (0.2206, 0.2377, -0.1619), (0.2772, 0.1891, -0.1619), (0.2428, 0.226, -0.1619), (0.2636, 0.2082, -0.1619), (0.2772, 0.1891, 0.1619), (0.2206, 0.2377, 0.1619), (0.2636, 0.2082, 0.1619), (0.2428, 0.226, 0.1619), (-0.1813, -0.2378, -0.1968), (-0.1813, -0.1881, -0.248), (-0.1813, -0.2173, -0.2267), (-0.2194, -0.1555, -0.248), (-0.2773, -0.1555, -0.1968), (-0.2534, -0.1555, -0.2267), (-0.1813, -0.1881, 0.248), (-0.1813, -0.2378, 0.1968), (-0.1813, -0.2173, 0.2267), (-0.2773, -0.1555, 0.1968), (-0.2194, -0.1555, 0.248), (-0.2534, -0.1555, 0.2267), (-0.2773, 0.1555, -0.1968), (-0.2194, 0.1555, -0.248), (-0.2534, 0.1555, -0.2267), (-0.1813, 0.1881, -0.248), (-0.1813, 0.2378, -0.1968), (-0.1813, 0.2173, -0.2267), (-0.1813, 0.2378, 0.1968), (-0.1813, 0.1881, 0.248), (-0.1813, 0.2173, 0.2267), (-0.2194, 0.1555, 0.248), (-0.2773, 0.1555, 0.1968), (-0.2534, 0.1555, 0.2267), (0.2773, -0.1555, -0.1968), (0.2194, -0.1555, -0.248), (0.2534, -0.1555, -0.2267), (0.1813, -0.1881, -0.248), (0.1813, -0.2378, -0.1968), (0.1813, -0.2173, -0.2267), (0.1813, -0.2378, 0.1968), (0.1813, -0.1881, 0.248), (0.1813, -0.2173, 0.2267), (0.2194, -0.1555, 0.248), (0.2773, -0.1555, 0.1968), (0.2534, -0.1555, 0.2267), (0.1813, 0.2378, -0.1968), (0.1813, 0.1881, -0.248), (0.1813, 0.2173, -0.2267), (0.2194, 0.1555, -0.248), (0.2773, 0.1555, -0.1968), (0.2534, 0.1555, -0.2267), (0.2773, 0.1555, 0.1968), (0.2194, 0.1555, 0.248), (0.2534, 0.1555, 0.2267), (0.1813, 0.1881, 0.248), (0.1813, 0.2378, 0.1968), (0.1813, 0.2173, 0.2267), (-0.1906, -0.1847, -0.2421), (-0.2128, -0.2301, -0.1899), (-0.2019, -0.2124, -0.2212), (-0.2155, -0.1635, -0.2421), (-0.2683, -0.1825, -0.1899), (-0.2477, -0.1731, -0.2212), (-0.2023, -0.1801, -0.2404), (-0.2361, -0.2199, -0.1864), (-0.2218, -0.2042, -0.2184), (-0.2101, -0.1734, -0.2404), (-0.2565, -0.2024, -0.1864), (-0.2382, -0.1901, -0.2184), (-0.2155, -0.1635, 0.2421), (-0.2683, -0.1825, 0.1899), (-0.2477, -0.1731, 0.2212), (-0.1906, -0.1847, 0.2421), (-0.2128, -0.2301, 0.1899), (-0.2019, -0.2124, 0.2212), (-0.2101, -0.1734, 0.2404), (-0.2565, -0.2024, 0.1864), (-0.2382, -0.1901, 0.2184), (-0.2023, -0.1801, 0.2404), (-0.2361, -0.2199, 0.1864), (-0.2218, -0.2042, 0.2184), (-0.2155, 0.1635, -0.2421), (-0.2683, 0.1825, -0.1899), (-0.2477, 0.1731, -0.2212), (-0.1906, 0.1847, -0.2421), (-0.2128, 0.2301, -0.1899), (-0.2019, 0.2124, -0.2212), (-0.2101, 0.1734, -0.2404), (-0.2565, 0.2024, -0.1864), (-0.2382, 0.1901, -0.2184), (-0.2023, 0.1801, -0.2404), (-0.2361, 0.2199, -0.1864), (-0.2218, 0.2042, -0.2184), (-0.1906, 0.1847, 0.2421), (-0.2128, 0.2301, 0.1899), (-0.2019, 0.2124, 0.2212), (-0.2155, 0.1635, 0.2421), (-0.2683, 0.1825, 0.1899), (-0.2477, 0.1731, 0.2212), (-0.2023, 0.1801, 0.2404), (-0.2361, 0.2199, 0.1864), (-0.2218, 0.2042, 0.2184), (-0.2101, 0.1734, 0.2404), (-0.2565, 0.2024, 0.1864), (-0.2382, 0.1901, 0.2184), (0.2155, -0.1635, -0.2421), (0.2683, -0.1825, -0.1899), (0.2477, -0.1731, -0.2212), (0.1906, -0.1847, -0.2421), (0.2128, -0.2301, -0.1899), (0.2019, -0.2124, -0.2212), (0.2101, -0.1734, -0.2404), (0.2565, -0.2024, -0.1864), (0.2382, -0.1901, -0.2184), (0.2023, -0.1801, -0.2404), (0.2361, -0.2199, -0.1864), (0.2218, -0.2042, -0.2184), (0.1906, -0.1847, 0.2421), (0.2128, -0.2301, 0.1899), (0.2019, -0.2124, 0.2212), (0.2155, -0.1635, 0.2421), (0.2683, -0.1825, 0.1899), (0.2477, -0.1731, 0.2212), (0.2023, -0.1801, 0.2404), (0.2361, -0.2199, 0.1864), (0.2218, -0.2042, 0.2184), (0.2101, -0.1734, 0.2404), (0.2565, -0.2024, 0.1864), (0.2382, -0.1901, 0.2184), (0.1906, 0.1847, -0.2421), (0.2128, 0.2301, -0.1899), (0.2019, 0.2124, -0.2212), (0.2155, 0.1635, -0.2421), (0.2683, 0.1825, -0.1899), (0.2477, 0.1731, -0.2212), (0.2023, 0.1801, -0.2404), (0.2361, 0.2199, -0.1864), (0.2218, 0.2042, -0.2184), (0.2101, 0.1734, -0.2404), (0.2565, 0.2024, -0.1864), (0.2382, 0.1901, -0.2184), (0.2155, 0.1635, 0.2421), (0.2683, 0.1825, 0.1899), (0.2477, 0.1731, 0.2212), (0.1906, 0.1847, 0.2421), (0.2128, 0.2301, 0.1899), (0.2019, 0.2124, 0.2212), (0.2101, 0.1734, 0.2404), (0.2565, 0.2024, 0.1864), (0.2382, 0.1901, 0.2184), (0.2023, 0.1801, 0.2404), (0.2361, 0.2199, 0.1864), (0.2218, 0.2042, 0.2184)], [], [(14, 16, 3, 1), (20, 22, 17, 13), (21, 9, 4, 15), (2, 5, 11, 7), (8, 10, 23, 19), (68, 60, 2, 7), (6, 0, 59, 69), (1, 3, 29, 24), (65, 78, 11, 5), (4, 9, 77, 66), (18, 6, 71, 93), (92, 72, 8, 19), (7, 32, 129, 68), (37, 32, 7, 11), (12, 18, 95, 81), (11, 78, 144, 37), (80, 96, 20, 13), (15, 87, 164, 170, 173, 167, 89), (14, 84, 156, 41), (45, 40, 13, 17), (98, 90, 17, 22), (16, 44, 165, 86), (20, 96, 180, 49), (21, 99, 188, 194, 197, 191, 101), (19, 48, 177, 92), (53, 48, 19, 23), (26, 111, 105, 24), (22, 52, 189, 98), (2, 60, 108, 25), (86, 63, 3, 16), (25, 28, 5, 2), (15, 4, 62, 87), (5, 28, 117, 65), (6, 69, 128, 134, 137, 131, 71), (74, 102, 23, 10), (10, 8, 33, 36), (8, 72, 132, 33), (9, 21, 101, 75), (10, 36, 141, 74), (9, 75, 140, 146, 149, 143, 77), (23, 102, 192, 53), (22, 20, 49, 52), (13, 40, 153, 80), (12, 81, 152, 158, 161, 155, 83), (17, 90, 168, 45), (18, 93, 176, 182, 185, 179, 95), (21, 15, 89, 99), (16, 14, 41, 44), (1, 24, 105, 56), (0, 57, 104, 110, 113, 107, 59), (3, 63, 120, 29), (4, 66, 116, 122, 125, 119, 62), (6, 18, 12, 0), (27, 114, 111, 26), (117, 28, 30, 123), (25, 108, 114, 27), (126, 31, 29, 120), (34, 135, 129, 32), (123, 30, 31, 126), (35, 138, 135, 34), (38, 147, 141, 36), (33, 132, 138, 35), (39, 150, 147, 38), (42, 159, 153, 40), (37, 144, 150, 39), (43, 162, 159, 42), (46, 171, 165, 44), (41, 156, 162, 43), (47, 174, 171, 46), (50, 183, 177, 48), (45, 168, 174, 47), (51, 186, 183, 50), (54, 195, 189, 52), (49, 180, 186, 51), (55, 198, 195, 54), (53, 192, 198, 55), (28, 25, 27, 30), (30, 27, 26, 31), (31, 26, 24, 29), (32, 37, 39, 34), (34, 39, 38, 35), (35, 38, 36, 33), (48, 53, 55, 50), (50, 55, 54, 51), (51, 54, 52, 49), (40, 45, 47, 42), (42, 47, 46, 43), (43, 46, 44, 41), (56, 84, 14, 1), (60, 68, 70, 61), (61, 70, 69, 59), (78, 65, 67, 79), (79, 67, 66, 77), (72, 92, 94, 73), (73, 94, 93, 71), (102, 74, 76, 103), (103, 76, 75, 101), (96, 80, 82, 97), (97, 82, 81, 95), (90, 98, 100, 91), (91, 100, 99, 89), (84, 56, 58, 85), (85, 58, 57, 83), (63, 86, 88, 64), (64, 88, 87, 62), (107, 113, 115, 109), (109, 115, 114, 108), (113, 110, 112, 115), (115, 112, 111, 114), (110, 104, 106, 112), (112, 106, 105, 111), (122, 116, 118, 124), (124, 118, 117, 123), (125, 122, 124, 127), (127, 124, 123, 126), (119, 125, 127, 121), (121, 127, 126, 120), (131, 137, 139, 133), (133, 139, 138, 132), (137, 134, 136, 139), (139, 136, 135, 138), (134, 128, 130, 136), (136, 130, 129, 135), (143, 149, 151, 145), (145, 151, 150, 144), (149, 146, 148, 151), (151, 148, 147, 150), (146, 140, 142, 148), (148, 142, 141, 147), (155, 161, 163, 157), (157, 163, 162, 156), (161, 158, 160, 163), (163, 160, 159, 162), (158, 152, 154, 160), (160, 154, 153, 159), (167, 173, 175, 169), (169, 175, 174, 168), (173, 170, 172, 175), (175, 172, 171, 174), (170, 164, 166, 172), (172, 166, 165, 171), (179, 185, 187, 181), (181, 187, 186, 180), (185, 182, 184, 187), (187, 184, 183, 186), (182, 176, 178, 184), (184, 178, 177, 183), (191, 197, 199, 193), (193, 199, 198, 192), (197, 194, 196, 199), (199, 196, 195, 198), (194, 188, 190, 196), (196, 190, 189, 195), (104, 57, 58, 106), (106, 58, 56, 105), (108, 60, 61, 109), (109, 61, 59, 107), (65, 117, 118, 67), (67, 118, 116, 66), (120, 63, 64, 121), (121, 64, 62, 119), (128, 69, 70, 130), (130, 70, 68, 129), (132, 72, 73, 133), (133, 73, 71, 131), (140, 75, 76, 142), (142, 76, 74, 141), (144, 78, 79, 145), (145, 79, 77, 143), (152, 81, 82, 154), (154, 82, 80, 153), (156, 84, 85, 157), (157, 85, 83, 155), (164, 87, 88, 166), (166, 88, 86, 165), (168, 90, 91, 169), (169, 91, 89, 167), (176, 93, 94, 178), (178, 94, 92, 177), (180, 96, 97, 181), (181, 97, 95, 179), (188, 99, 100, 190), (190, 100, 98, 189), (192, 102, 103, 193), (193, 103, 101, 191), (0, 12, 83, 57)])
me_head.polygons.foreach_set('use_smooth', [True] * 186)
_uv = me_head.uv_layers.new(name='UVMap')
_uv.uv.foreach_set('vector', [0.4228, 0.7978, 0.5772, 0.7978, 0.5772, 0.9522, 0.4228, 0.9522, 0.4228, 0.5478, 0.5772, 0.5478, 0.5772, 0.7022, 0.4228, 0.7022, 0.6728, 0.5478, 0.8272, 0.5478, 0.8272, 0.7022, 0.6728, 0.7022, 0.4228, 0.04777, 0.5772, 0.04777, 0.5772, 0.2022, 0.4228, 0.2022, 0.4228, 0.2978, 0.5772, 0.2978, 0.5772, 0.4522, 0.4228, 0.4522, 0.3992, 0.2022, 0.3992, 0.04777, 0.4228, 0.04777, 0.4228, 0.2022, 0.1728, 0.5478, 0.1728, 0.7022, 0.1499, 0.7022, 0.1499, 0.5478, 0.4228, 0.9522, 0.5772, 0.9522, 0.5772, 0.9759, 0.4228, 0.9759, 0.6008, 0.04777, 0.6008, 0.2022, 0.5772, 0.2022, 0.5772, 0.04777, 0.8272, 0.7022, 0.8272, 0.5478, 0.8501, 0.5478, 0.8501, 0.7022, 0.3272, 0.5478, 0.1728, 0.5478, 0.1728, 0.5249, 0.3272, 0.5249, 0.3992, 0.4522, 0.3992, 0.2978, 0.4228, 0.2978, 0.4228, 0.4522, 0.4228, 0.2022, 0.4228, 0.2259, 0.4055, 0.2224, 0.3992, 0.2022, 0.5772, 0.2259, 0.4228, 0.2259, 0.4228, 0.2022, 0.5772, 0.2022, 0.3272, 0.7022, 0.3272, 0.5478, 0.3501, 0.5478, 0.3501, 0.7022, 0.5772, 0.2022, 0.6008, 0.2022, 0.5972, 0.2197, 0.5772, 0.2259, 0.3992, 0.7022, 0.3992, 0.5478, 0.4228, 0.5478, 0.4228, 0.7022, 0.6728, 0.7022, 0.6728, 0.7251, 0.6657, 0.7238, 0.6583, 0.7206, 0.6536, 0.7159, 0.6508, 0.7088, 0.6499, 0.7022, 0.4228, 0.7978, 0.3992, 0.7978, 0.4037, 0.7776, 0.4228, 0.7741, 0.5772, 0.7259, 0.4228, 0.7259, 0.4228, 0.7022, 0.5772, 0.7022, 0.6008, 0.5478, 0.6008, 0.7022, 0.5772, 0.7022, 0.5772, 0.5478, 0.5772, 0.7978, 0.5772, 0.7741, 0.5972, 0.7767, 0.6008, 0.7978, 0.4228, 0.5478, 0.3992, 0.5478, 0.4028, 0.5285, 0.4228, 0.5241, 0.6728, 0.5478, 0.6499, 0.5478, 0.6503, 0.5407, 0.6528, 0.5333, 0.6574, 0.5286, 0.6652, 0.5258, 0.6728, 0.5249, 0.4228, 0.4522, 0.4228, 0.4759, 0.4028, 0.4733, 0.3992, 0.4522, 0.5772, 0.4759, 0.4228, 0.4759, 0.4228, 0.4522, 0.5772, 0.4522, 0.4215, 1.0, 0.4114, 1.0, 0.4055, 0.9724, 0.4228, 0.9759, 0.5772, 0.5478, 0.5772, 0.5241, 0.5963, 0.5276, 0.6008, 0.5478, 0.4228, 0.04777, 0.3992, 0.04777, 0.4028, 0.03032, 0.4228, 0.02412, 0.6008, 0.7978, 0.6008, 0.9522, 0.5772, 0.9522, 0.5772, 0.7978, 0.4228, 0.02412, 0.5772, 0.02412, 0.5772, 0.04777, 0.4228, 0.04777, 0.6728, 0.7022, 0.8272, 0.7022, 0.8272, 0.7251, 0.6728, 0.7251, 0.5772, 0.04777, 0.5772, 0.02412, 0.5945, 0.02762, 0.6008, 0.04777, 0.1728, 0.5478, 0.1499, 0.5478, 0.1508, 0.5421, 0.1536, 0.5358, 0.1583, 0.5311, 0.1657, 0.5272, 0.1728, 0.5249, 0.6008, 0.2978, 0.6008, 0.4522, 0.5772, 0.4522, 0.5772, 0.2978, 0.5772, 0.2978, 0.4228, 0.2978, 0.4228, 0.2741, 0.5772, 0.2741, 0.4228, 0.2978, 0.3992, 0.2978, 0.4028, 0.2803, 0.4228, 0.2741, 0.8272, 0.5478, 0.6728, 0.5478, 0.6728, 0.5249, 0.8272, 0.5249, 0.5772, 0.2978, 0.5772, 0.2741, 0.5945, 0.2776, 0.6008, 0.2978, 0.8272, 0.5478, 0.8272, 0.5249, 0.8329, 0.5258, 0.8392, 0.5286, 0.8439, 0.5333, 0.8478, 0.5407, 0.8501, 0.5478, 0.5772, 0.4522, 0.6008, 0.4522, 0.5963, 0.4724, 0.5772, 0.4759, 0.5772, 0.5478, 0.4228, 0.5478, 0.4228, 0.5241, 0.5772, 0.5241, 0.4228, 0.7022, 0.4228, 0.7259, 0.4037, 0.7224, 0.3992, 0.7022, 0.3272, 0.7022, 0.3501, 0.7022, 0.3497, 0.7093, 0.3472, 0.7167, 0.3426, 0.7214, 0.3348, 0.7242, 0.3272, 0.7251, 0.5772, 0.7022, 0.6008, 0.7022, 0.5972, 0.7215, 0.5772, 0.7259, 0.3272, 0.5478, 0.3272, 0.5249, 0.3343, 0.5262, 0.3417, 0.5294, 0.3464, 0.5341, 0.3492, 0.5412, 0.3501, 0.5478, 0.6728, 0.5478, 0.6728, 0.7022, 0.6499, 0.7022, 0.6499, 0.5478, 0.5772, 0.7978, 0.4228, 0.7978, 0.4228, 0.7741, 0.5772, 0.7741, 0.4228, 0.9522, 0.4228, 0.9759, 0.4055, 0.9724, 0.3992, 0.9522, 0.1728, 0.7022, 0.1728, 0.7251, 0.1671, 0.7242, 0.1608, 0.7214, 0.1561, 0.7167, 0.1522, 0.7093, 0.1499, 0.7022, 0.5772, 0.9522, 0.6008, 0.9522, 0.5972, 0.9697, 0.5772, 0.9759, 0.8272, 0.7022, 0.8501, 0.7022, 0.8492, 0.7079, 0.8464, 0.7142, 0.8417, 0.7189, 0.8343, 0.7228, 0.8272, 0.7251, 0.1728, 0.5478, 0.3272, 0.5478, 0.3272, 0.7022, 0.1728, 0.7022, 0.4219, 0.0101, 0.4029, 0.01726, 0.403, 0.008356, 0.4205, 0.0009463, 0.5945, 0.02762, 0.5772, 0.02412, 0.5779, 0.009846, 0.5912, 0.01141, 0.4228, 0.02412, 0.4028, 0.03032, 0.4029, 0.01726, 0.4219, 0.0101, 0.597, 0.9916, 0.5795, 0.9991, 0.5772, 0.9759, 0.5972, 0.9697, 0.4221, 0.2402, 0.4088, 0.2386, 0.4055, 0.2224, 0.4228, 0.2259, 0.5912, 0.01141, 0.5779, 0.009846, 0.5785, 0.0, 0.5886, 0.0, 0.4215, 0.25, 0.4114, 0.25, 0.4088, 0.2386, 0.4221, 0.2402, 0.5785, 0.25, 0.5886, 0.25, 0.5945, 0.2776, 0.5772, 0.2741, 0.4228, 0.2741, 0.4028, 0.2803, 0.403, 0.2584, 0.4205, 0.2509, 0.5781, 0.2399, 0.5971, 0.2327, 0.597, 0.2416, 0.5795, 0.2491, 0.4224, 0.7402, 0.4051, 0.7386, 0.4037, 0.7224, 0.4228, 0.7259, 0.5772, 0.2259, 0.5972, 0.2197, 0.5971, 0.2327, 0.5781, 0.2399, 0.4224, 0.7598, 0.4051, 0.7614, 0.4051, 0.7386, 0.4224, 0.7402, 0.5777, 0.7598, 0.5968, 0.7595, 0.5972, 0.7767, 0.5772, 0.7741, 0.4228, 0.7741, 0.4037, 0.7776, 0.4051, 0.7614, 0.4224, 0.7598, 0.5777, 0.7401, 0.5968, 0.7367, 0.5968, 0.7595, 0.5777, 0.7598, 0.4223, 0.4902, 0.4032, 0.4905, 0.4028, 0.4733, 0.4228, 0.4759, 0.5772, 0.7259, 0.5972, 0.7215, 0.5968, 0.7367, 0.5777, 0.7401, 0.4223, 0.5099, 0.4032, 0.5133, 0.4032, 0.4905, 0.4223, 0.4902, 0.5776, 0.5098, 0.5949, 0.5114, 0.5963, 0.5276, 0.5772, 0.5241, 0.4228, 0.5241, 0.4028, 0.5285, 0.4032, 0.5133, 0.4223, 0.5099, 0.5776, 0.4902, 0.5949, 0.4886, 0.5949, 0.5114, 0.5776, 0.5098, 0.5772, 0.4759, 0.5963, 0.4724, 0.5949, 0.4886, 0.5776, 0.4902, 0.5772, 0.02412, 0.4228, 0.02412, 0.4228, 0.009774, 0.5772, 0.009774, 0.5772, 0.009774, 0.4228, 0.009774, 0.4228, 0.0, 0.5772, 0.0, 0.5772, 1.0, 0.4228, 1.0, 0.4228, 0.9759, 0.5772, 0.9759, 0.4228, 0.2259, 0.5772, 0.2259, 0.5772, 0.2402, 0.4228, 0.2402, 0.4228, 0.2402, 0.5772, 0.2402, 0.5772, 0.2598, 0.4228, 0.2598, 0.4228, 0.2598, 0.5772, 0.2598, 0.5772, 0.2741, 0.4228, 0.2741, 0.4228, 0.4759, 0.5772, 0.4759, 0.5776, 0.4902, 0.4223, 0.4902, 0.4223, 0.4902, 0.5776, 0.4902, 0.5776, 0.5098, 0.4223, 0.5099, 0.4223, 0.5099, 0.5776, 0.5098, 0.5772, 0.5241, 0.4228, 0.5241, 0.4228, 0.7259, 0.5772, 0.7259, 0.5777, 0.7401, 0.4224, 0.7402, 0.4224, 0.7402, 0.5777, 0.7401, 0.5777, 0.7598, 0.4224, 0.7598, 0.4224, 0.7598, 0.5777, 0.7598, 0.5772, 0.7741, 0.4228, 0.7741, 0.3992, 0.9522, 0.3992, 0.7978, 0.4228, 0.7978, 0.4228, 0.9522, 0.3992, 0.04777, 0.3992, 0.2022, 0.375, 0.2022, 0.375, 0.04777, 0.125, 0.7022, 0.125, 0.5478, 0.1499, 0.5478, 0.1499, 0.7022, 0.6008, 0.2022, 0.6008, 0.04777, 0.625, 0.04777, 0.625, 0.2022, 0.875, 0.5478, 0.875, 0.7022, 0.8501, 0.7022, 0.8501, 0.5478, 0.3992, 0.2978, 0.3992, 0.4522, 0.375, 0.4522, 0.375, 0.2978, 0.1728, 0.5, 0.3272, 0.5, 0.3272, 0.5249, 0.1728, 0.5249, 0.6008, 0.4522, 0.6008, 0.2978, 0.625, 0.2978, 0.625, 0.4522, 0.6728, 0.5, 0.8272, 0.5, 0.8272, 0.5249, 0.6728, 0.5249, 0.3992, 0.5478, 0.3992, 0.7022, 0.3751, 0.7033, 0.375, 0.5469, 0.375, 0.5469, 0.3751, 0.7033, 0.3501, 0.7022, 0.3501, 0.5478, 0.6008, 0.7022, 0.6008, 0.5478, 0.6249, 0.5467, 0.625, 0.7031, 0.625, 0.7031, 0.6249, 0.5467, 0.6499, 0.5478, 0.6499, 0.7022, 0.3992, 0.7978, 0.3992, 0.9522, 0.375, 0.9522, 0.375, 0.7978, 0.3272, 0.75, 0.1728, 0.75, 0.1728, 0.7251, 0.3272, 0.7251, 0.6008, 0.9522, 0.6008, 0.7978, 0.625, 0.7978, 0.625, 0.9522, 0.8272, 0.75, 0.6728, 0.75, 0.6728, 0.7251, 0.8272, 0.7251, 0.1522, 0.7093, 0.1561, 0.7167, 0.1415, 0.7344, 0.1332, 0.7204, 0.3746, 0.03719, 0.3727, 0.02871, 0.4029, 0.01726, 0.4028, 0.03032, 0.1561, 0.7167, 0.1608, 0.7214, 0.1524, 0.7453, 0.1425, 0.7354, 0.3729, 0.02799, 0.3748, 0.02091, 0.403, 0.008356, 0.4029, 0.01726, 0.1608, 0.7214, 0.1671, 0.7242, 0.1621, 0.7494, 0.1534, 0.7463, 0.3952, 1.0, 0.3838, 0.9731, 0.4055, 0.9724, 0.4114, 1.0, 0.8464, 0.7142, 0.8492, 0.7079, 0.8744, 0.7129, 0.8713, 0.7216, 0.6125, 0.01391, 0.6175, 0.02931, 0.5945, 0.02762, 0.5912, 0.01141, 0.8417, 0.7189, 0.8464, 0.7142, 0.8703, 0.7226, 0.8604, 0.7325, 0.6055, 0.001173, 0.6119, 0.01274, 0.5912, 0.01141, 0.5886, 0.0, 0.8343, 0.7228, 0.8417, 0.7189, 0.8594, 0.7335, 0.8454, 0.7418, 0.625, 0.9643, 0.625, 0.9798, 0.597, 0.9916, 0.5972, 0.9697, 0.1657, 0.5272, 0.1583, 0.5311, 0.1406, 0.5165, 0.1546, 0.5082, 0.375, 0.2857, 0.375, 0.2702, 0.403, 0.2584, 0.4028, 0.2803, 0.1583, 0.5311, 0.1536, 0.5358, 0.1297, 0.5274, 0.1396, 0.5175, 0.3945, 0.2488, 0.3881, 0.2373, 0.4088, 0.2386, 0.4114, 0.25, 0.1536, 0.5358, 0.1508, 0.5421, 0.1256, 0.5371, 0.1287, 0.5284, 0.3875, 0.2361, 0.3825, 0.2207, 0.4055, 0.2224, 0.4088, 0.2386, 0.8478, 0.5407, 0.8439, 0.5333, 0.8585, 0.5156, 0.8668, 0.5296, 0.6254, 0.2128, 0.6273, 0.2213, 0.5971, 0.2327, 0.5972, 0.2197, 0.8439, 0.5333, 0.8392, 0.5286, 0.8476, 0.5047, 0.8575, 0.5146, 0.6271, 0.222, 0.6252, 0.2291, 0.597, 0.2416, 0.5971, 0.2327, 0.8392, 0.5286, 0.8329, 0.5258, 0.8379, 0.5006, 0.8466, 0.5037, 0.6048, 0.25, 0.6162, 0.2769, 0.5945, 0.2776, 0.5886, 0.25, 0.3348, 0.7242, 0.3426, 0.7214, 0.3636, 0.7463, 0.3479, 0.7494, 0.3772, 0.7793, 0.3776, 0.7639, 0.4051, 0.7614, 0.4037, 0.7776, 0.3426, 0.7214, 0.3472, 0.7167, 0.3745, 0.7354, 0.3646, 0.7453, 0.3776, 0.7616, 0.3776, 0.7384, 0.4051, 0.7386, 0.4051, 0.7614, 0.3472, 0.7167, 0.3497, 0.7093, 0.3771, 0.719, 0.3766, 0.7352, 0.3766, 0.7352, 0.3771, 0.719, 0.4037, 0.7224, 0.4051, 0.7386, 0.6508, 0.7088, 0.6536, 0.7159, 0.628, 0.7306, 0.6253, 0.7167, 0.6253, 0.7167, 0.628, 0.7306, 0.5968, 0.7367, 0.5972, 0.7215, 0.6536, 0.7159, 0.6583, 0.7206, 0.6396, 0.741, 0.6297, 0.7311, 0.6273, 0.7335, 0.6273, 0.7566, 0.5968, 0.7595, 0.5968, 0.7367, 0.6583, 0.7206, 0.6657, 0.7238, 0.6546, 0.7469, 0.6406, 0.742, 0.6273, 0.759, 0.6254, 0.7767, 0.5972, 0.7767, 0.5968, 0.7595, 0.3492, 0.5412, 0.3464, 0.5341, 0.372, 0.5194, 0.3747, 0.5333, 0.3747, 0.5333, 0.372, 0.5194, 0.4032, 0.5133, 0.4028, 0.5285, 0.3464, 0.5341, 0.3417, 0.5294, 0.3604, 0.509, 0.3703, 0.5189, 0.3727, 0.5165, 0.3727, 0.4934, 0.4032, 0.4905, 0.4032, 0.5133, 0.3417, 0.5294, 0.3343, 0.5262, 0.3454, 0.5031, 0.3594, 0.508, 0.3727, 0.491, 0.3746, 0.4733, 0.4028, 0.4733, 0.4032, 0.4905, 0.6652, 0.5258, 0.6574, 0.5286, 0.6364, 0.5037, 0.6521, 0.5006, 0.6228, 0.4707, 0.6224, 0.4861, 0.5949, 0.4886, 0.5963, 0.4724, 0.6574, 0.5286, 0.6528, 0.5333, 0.6255, 0.5146, 0.6354, 0.5047, 0.6224, 0.4884, 0.6224, 0.5116, 0.5949, 0.5114, 0.5949, 0.4886, 0.6528, 0.5333, 0.6503, 0.5407, 0.6229, 0.531, 0.6234, 0.5148, 0.6234, 0.5148, 0.6229, 0.531, 0.5963, 0.5276, 0.5949, 0.5114, 0.1671, 0.7242, 0.1728, 0.7251, 0.1716, 0.75, 0.1639, 0.75, 0.3815, 0.9675, 0.3759, 0.9543, 0.3992, 0.9522, 0.4055, 0.9724, 0.4028, 0.03032, 0.3992, 0.04777, 0.375, 0.04655, 0.375, 0.03894, 0.1315, 0.7175, 0.1259, 0.7043, 0.1499, 0.7022, 0.1522, 0.7093, 0.6008, 0.04777, 0.5945, 0.02762, 0.6185, 0.03247, 0.6241, 0.04566, 0.875, 0.7034, 0.875, 0.7111, 0.8492, 0.7079, 0.8501, 0.7022, 0.5972, 0.9697, 0.6008, 0.9522, 0.625, 0.9534, 0.625, 0.9611, 0.8425, 0.7435, 0.8293, 0.7491, 0.8272, 0.7251, 0.8343, 0.7228, 0.1508, 0.5421, 0.1499, 0.5478, 0.125, 0.5466, 0.125, 0.5389, 0.3815, 0.2175, 0.3759, 0.2043, 0.3992, 0.2022, 0.4055, 0.2224, 0.4028, 0.2803, 0.3992, 0.2978, 0.375, 0.2966, 0.375, 0.2889, 0.1575, 0.5065, 0.1707, 0.5009, 0.1728, 0.5249, 0.1657, 0.5272, 0.8329, 0.5258, 0.8272, 0.5249, 0.8284, 0.5, 0.8361, 0.5, 0.6185, 0.2825, 0.6241, 0.2957, 0.6008, 0.2978, 0.5945, 0.2776, 0.5972, 0.2197, 0.6008, 0.2022, 0.625, 0.2034, 0.625, 0.2111, 0.8685, 0.5325, 0.8741, 0.5457, 0.8501, 0.5478, 0.8478, 0.5407, 0.3497, 0.7093, 0.3501, 0.7022, 0.3751, 0.7033, 0.3771, 0.719, 0.3771, 0.719, 0.3751, 0.7033, 0.3992, 0.7022, 0.4037, 0.7224, 0.4037, 0.7776, 0.3992, 0.7978, 0.3753, 0.7957, 0.3772, 0.7825, 0.3447, 0.75, 0.3296, 0.75, 0.3272, 0.7251, 0.3348, 0.7242, 0.6657, 0.7238, 0.6728, 0.7251, 0.6707, 0.7497, 0.6575, 0.7478, 0.625, 0.7803, 0.625, 0.7954, 0.6008, 0.7978, 0.5972, 0.7767, 0.5972, 0.7215, 0.6008, 0.7022, 0.625, 0.7031, 0.6253, 0.7167, 0.6253, 0.7167, 0.625, 0.7031, 0.6499, 0.7022, 0.6508, 0.7088, 0.3343, 0.5262, 0.3272, 0.5249, 0.3293, 0.5003, 0.3425, 0.5022, 0.375, 0.4697, 0.375, 0.4546, 0.3992, 0.4522, 0.4028, 0.4733, 0.4028, 0.5285, 0.3992, 0.5478, 0.375, 0.5469, 0.3747, 0.5333, 0.3747, 0.5333, 0.375, 0.5469, 0.3501, 0.5478, 0.3492, 0.5412, 0.6503, 0.5407, 0.6499, 0.5478, 0.6249, 0.5467, 0.6229, 0.531, 0.6229, 0.531, 0.6249, 0.5467, 0.6008, 0.5478, 0.5963, 0.5276, 0.5963, 0.4724, 0.6008, 0.4522, 0.6247, 0.4543, 0.6228, 0.4675, 0.6553, 0.5, 0.6704, 0.5, 0.6728, 0.5249, 0.6652, 0.5258, 0.1728, 0.7022, 0.3272, 0.7022, 0.3272, 0.7251, 0.1728, 0.7251])
me_head.update()

# ---- objects
ob_body = bpy.data.objects.new('Body', me_body)
ob_light = bpy.data.objects.new('Light', light_light)
ob_camera = bpy.data.objects.new('Camera', cam_camera)
ob_head = bpy.data.objects.new('Head', me_head)

# ---- transforms, parenting, visibility, modifiers, constraints
ob_body.location = (0.0, 0.0, 0.0)
ob_body.lock_rotations_4d = False
ob_body.empty_display_type = 'ARROWS'
ob_body.lineart.crease_threshold = 0.0
_m = ob_body.modifiers.new('Auto Smooth', 'NODES')
_m.node_group = ng_auto_smooth
_gi = [s.identifier for s in ng_auto_smooth.interface.items_tree if s.item_type == 'SOCKET' and s.in_out == 'INPUT']
_m[_gi[1]] = 0.5236  # Angle
ob_light.location = (4.076, 1.005, 5.904)
ob_light.rotation_euler = (0.6503, 0.05522, 1.866)
ob_light.lock_rotations_4d = False
ob_light.empty_display_type = 'ARROWS'
ob_light.color = (0.0, 0.0, 0.0, 0.0)
ob_light.lineart.crease_threshold = 0.0
ob_camera.location = (7.359, -6.926, 4.958)
ob_camera.rotation_euler = (1.109, 0.0, 0.8149)
ob_camera.lock_rotations_4d = False
ob_camera.empty_display_type = 'ARROWS'
ob_camera.color = (0.0, 0.0, 0.0, 0.0)
ob_camera.display_type = 'WIRE'
ob_camera.lineart.crease_threshold = 0.0
ob_head.parent = ob_body
ob_head.location = (0.0, 0.0, 1.229)
_m = ob_head.modifiers.new('Auto Smooth', 'NODES')
_m.node_group = ng_auto_smooth
_gi = [s.identifier for s in ng_auto_smooth.interface.items_tree if s.item_type == 'SOCKET' and s.in_out == 'INPUT']
_m[_gi[1]] = 0.5236  # Angle

# ---- collection membership
col_collection.objects.link(ob_body)
col_collection.objects.link(ob_light)
col_collection.objects.link(ob_camera)
col_collection.objects.link(ob_head)

# ---- scene / render settings (as saved in the file)
scene.camera = ob_camera
scene.frame_start = 1; scene.frame_end = 250; scene.frame_set(21)
scene.render.engine = 'BLENDER_EEVEE_NEXT'
scene.cycles.sampling_pattern = 'TABULATED_SOBOL'
scene.cycles.use_light_tree = False
scene.view_settings.view_transform = 'Filmic'
bpy.context.view_layer.update()
